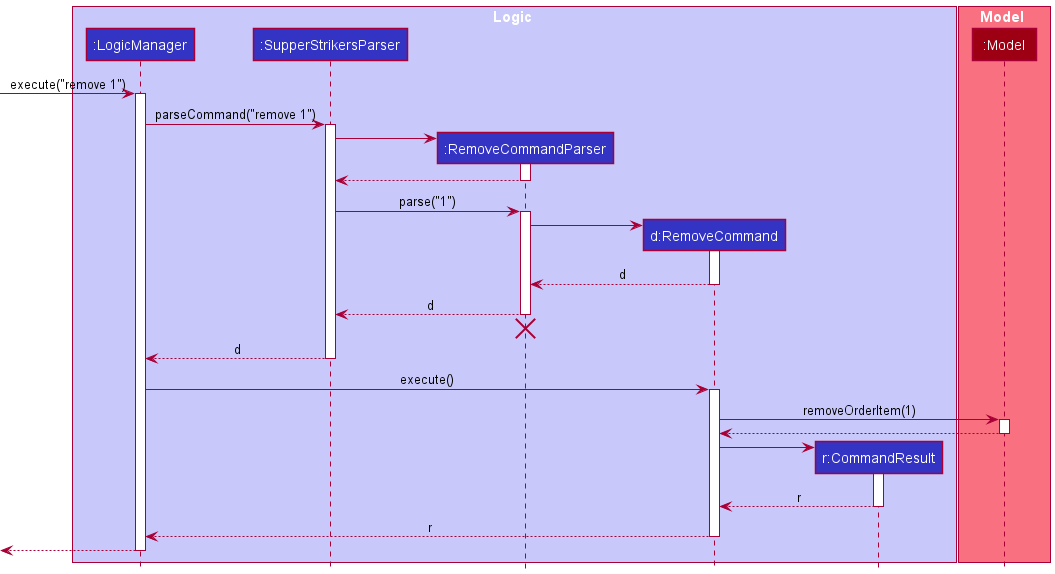

The diagram above was rendered by PlantUML. Its source (embedded in the PNG):
@startuml
!include style.puml

box Logic LOGIC_COLOR_T1
participant ":LogicManager" as LogicManager LOGIC_COLOR
participant ":SupperStrikersParser" as SupperStrikersParser LOGIC_COLOR
participant ":RemoveCommandParser" as RemoveCommandParser LOGIC_COLOR
participant "d:RemoveCommand" as RemoveCommand LOGIC_COLOR
participant "r:CommandResult" as CommandResult LOGIC_COLOR
end box

box Model MODEL_COLOR_T1
participant ":Model" as Model MODEL_COLOR
end box

[-> LogicManager : execute("remove 1")
activate LogicManager

LogicManager -> SupperStrikersParser : parseCommand("remove 1")
activate SupperStrikersParser

create RemoveCommandParser
SupperStrikersParser -> RemoveCommandParser
activate RemoveCommandParser

RemoveCommandParser --> SupperStrikersParser
deactivate RemoveCommandParser

SupperStrikersParser -> RemoveCommandParser : parse("1")
activate RemoveCommandParser

create RemoveCommand
RemoveCommandParser -> RemoveCommand
activate RemoveCommand

RemoveCommand --> RemoveCommandParser : d
deactivate RemoveCommand

RemoveCommandParser --> SupperStrikersParser : d
deactivate RemoveCommandParser
'Hidden arrow to position the destroy marker below the end of the activation bar.
RemoveCommandParser -[hidden]-> SupperStrikersParser
destroy RemoveCommandParser

SupperStrikersParser --> LogicManager : d
deactivate SupperStrikersParser

LogicManager -> RemoveCommand : execute()
activate RemoveCommand

RemoveCommand -> Model : removeOrderItem(1)
activate Model

Model --> RemoveCommand
deactivate Model

create CommandResult
RemoveCommand -> CommandResult
activate CommandResult

CommandResult --> RemoveCommand : r
deactivate CommandResult

RemoveCommand --> LogicManager : r
deactivate RemoveCommand

[<--LogicManager
deactivate LogicManager
@enduml